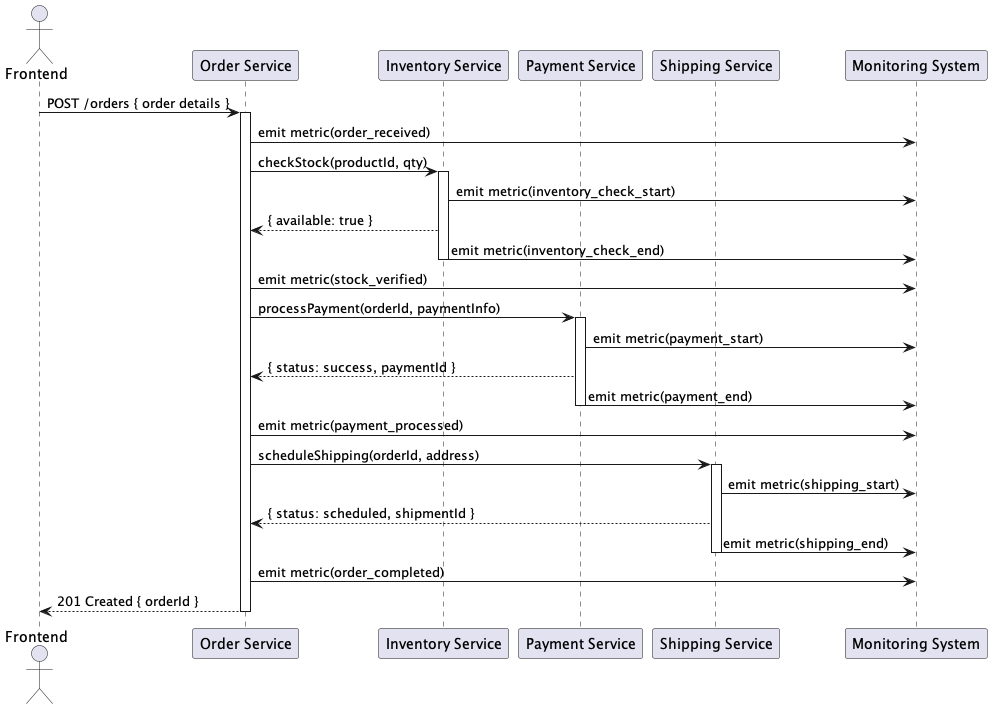

The diagram above was rendered by PlantUML. Its source (embedded in the PNG):
@startuml
actor Frontend
participant "Order Service"          as OrderService
participant "Inventory Service"      as InventoryService
participant "Payment Service"        as PaymentService
participant "Shipping Service"       as ShippingService
participant "Monitoring System"      as Monitoring

Frontend -> OrderService : POST /orders { order details }
activate OrderService

OrderService -> Monitoring : emit metric(order_received)
OrderService -> InventoryService : checkStock(productId, qty)
activate InventoryService

InventoryService -> Monitoring : emit metric(inventory_check_start)
InventoryService --> OrderService : { available: true }
InventoryService -> Monitoring : emit metric(inventory_check_end)
deactivate InventoryService

OrderService -> Monitoring : emit metric(stock_verified)
OrderService -> PaymentService : processPayment(orderId, paymentInfo)
activate PaymentService

PaymentService -> Monitoring : emit metric(payment_start)
PaymentService --> OrderService : { status: success, paymentId }
PaymentService -> Monitoring : emit metric(payment_end)
deactivate PaymentService

OrderService -> Monitoring : emit metric(payment_processed)
OrderService -> ShippingService : scheduleShipping(orderId, address)
activate ShippingService

ShippingService -> Monitoring : emit metric(shipping_start)
ShippingService --> OrderService : { status: scheduled, shipmentId }
ShippingService -> Monitoring : emit metric(shipping_end)
deactivate ShippingService

OrderService -> Monitoring : emit metric(order_completed)
OrderService --> Frontend : 201 Created { orderId }
deactivate OrderService
@enduml